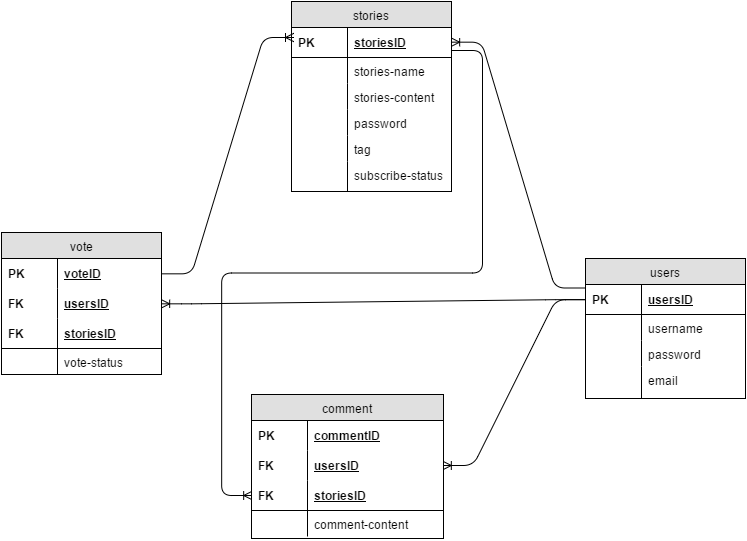

The diagram above was exported from draw.io. Its source (the exported page's mxGraphModel, read from the mxfile embedded in the PNG):
<mxGraphModel dx="1338" dy="625" grid="1" gridSize="10" guides="1" tooltips="1" connect="1" arrows="1" fold="1" page="1" pageScale="1" pageWidth="850" pageHeight="1100" background="#ffffff" math="0" shadow="0">
  <root>
    <mxCell id="0" />
    <mxCell id="1" parent="0" />
    <mxCell id="2" value="users" style="swimlane;html=1;fontStyle=0;childLayout=stackLayout;horizontal=1;startSize=26;fillColor=#e0e0e0;horizontalStack=0;resizeParent=1;resizeLast=0;collapsible=1;marginBottom=0;swimlaneFillColor=#ffffff;align=center;" vertex="1" parent="1">
      <mxGeometry x="630" y="288" width="160" height="140" as="geometry" />
    </mxCell>
    <mxCell id="5" value="usersID" style="shape=partialRectangle;top=0;left=0;right=0;bottom=1;html=1;align=left;verticalAlign=middle;fillColor=none;spacingLeft=60;spacingRight=4;whiteSpace=wrap;overflow=hidden;rotatable=0;points=[[0,0.5],[1,0.5]];portConstraint=eastwest;dropTarget=0;fontStyle=5;" vertex="1" parent="2">
      <mxGeometry y="26" width="160" height="30" as="geometry" />
    </mxCell>
    <mxCell id="6" value="PK" style="shape=partialRectangle;fontStyle=1;top=0;left=0;bottom=0;html=1;fillColor=none;align=left;verticalAlign=middle;spacingLeft=4;spacingRight=4;whiteSpace=wrap;overflow=hidden;rotatable=0;points=[];portConstraint=eastwest;part=1;" vertex="1" connectable="0" parent="5">
      <mxGeometry width="56" height="30" as="geometry" />
    </mxCell>
    <mxCell id="7" value="username" style="shape=partialRectangle;top=0;left=0;right=0;bottom=0;html=1;align=left;verticalAlign=top;fillColor=none;spacingLeft=60;spacingRight=4;whiteSpace=wrap;overflow=hidden;rotatable=0;points=[[0,0.5],[1,0.5]];portConstraint=eastwest;dropTarget=0;" vertex="1" parent="2">
      <mxGeometry y="56" width="160" height="26" as="geometry" />
    </mxCell>
    <mxCell id="8" value="" style="shape=partialRectangle;top=0;left=0;bottom=0;html=1;fillColor=none;align=left;verticalAlign=top;spacingLeft=4;spacingRight=4;whiteSpace=wrap;overflow=hidden;rotatable=0;points=[];portConstraint=eastwest;part=1;" vertex="1" connectable="0" parent="7">
      <mxGeometry width="56" height="26" as="geometry" />
    </mxCell>
    <mxCell id="28" value="password" style="shape=partialRectangle;top=0;left=0;right=0;bottom=0;html=1;align=left;verticalAlign=top;fillColor=none;spacingLeft=60;spacingRight=4;whiteSpace=wrap;overflow=hidden;rotatable=0;points=[[0,0.5],[1,0.5]];portConstraint=eastwest;dropTarget=0;" vertex="1" parent="2">
      <mxGeometry y="82" width="160" height="26" as="geometry" />
    </mxCell>
    <mxCell id="29" value="" style="shape=partialRectangle;top=0;left=0;bottom=0;html=1;fillColor=none;align=left;verticalAlign=top;spacingLeft=4;spacingRight=4;whiteSpace=wrap;overflow=hidden;rotatable=0;points=[];portConstraint=eastwest;part=1;" vertex="1" connectable="0" parent="28">
      <mxGeometry width="56" height="26" as="geometry" />
    </mxCell>
    <mxCell id="30" value="email" style="shape=partialRectangle;top=0;left=0;right=0;bottom=0;html=1;align=left;verticalAlign=top;fillColor=none;spacingLeft=60;spacingRight=4;whiteSpace=wrap;overflow=hidden;rotatable=0;points=[[0,0.5],[1,0.5]];portConstraint=eastwest;dropTarget=0;" vertex="1" parent="2">
      <mxGeometry y="108" width="160" height="32" as="geometry" />
    </mxCell>
    <mxCell id="31" value="" style="shape=partialRectangle;top=0;left=0;bottom=0;html=1;fillColor=none;align=left;verticalAlign=top;spacingLeft=4;spacingRight=4;whiteSpace=wrap;overflow=hidden;rotatable=0;points=[];portConstraint=eastwest;part=1;" vertex="1" connectable="0" parent="30">
      <mxGeometry width="56" height="32" as="geometry" />
    </mxCell>
    <mxCell id="9" value="stories" style="swimlane;html=1;fontStyle=0;childLayout=stackLayout;horizontal=1;startSize=26;fillColor=#e0e0e0;horizontalStack=0;resizeParent=1;resizeLast=0;collapsible=1;marginBottom=0;swimlaneFillColor=#ffffff;align=center;" vertex="1" parent="1">
      <mxGeometry x="336" y="31" width="160" height="190" as="geometry" />
    </mxCell>
    <mxCell id="12" value="storiesID" style="shape=partialRectangle;top=0;left=0;right=0;bottom=1;html=1;align=left;verticalAlign=middle;fillColor=none;spacingLeft=60;spacingRight=4;whiteSpace=wrap;overflow=hidden;rotatable=0;points=[[0,0.5],[1,0.5]];portConstraint=eastwest;dropTarget=0;fontStyle=5;" vertex="1" parent="9">
      <mxGeometry y="26" width="160" height="30" as="geometry" />
    </mxCell>
    <mxCell id="13" value="PK" style="shape=partialRectangle;fontStyle=1;top=0;left=0;bottom=0;html=1;fillColor=none;align=left;verticalAlign=middle;spacingLeft=4;spacingRight=4;whiteSpace=wrap;overflow=hidden;rotatable=0;points=[];portConstraint=eastwest;part=1;" vertex="1" connectable="0" parent="12">
      <mxGeometry width="56" height="30" as="geometry" />
    </mxCell>
    <mxCell id="14" value="stories-name" style="shape=partialRectangle;top=0;left=0;right=0;bottom=0;html=1;align=left;verticalAlign=top;fillColor=none;spacingLeft=60;spacingRight=4;whiteSpace=wrap;overflow=hidden;rotatable=0;points=[[0,0.5],[1,0.5]];portConstraint=eastwest;dropTarget=0;" vertex="1" parent="9">
      <mxGeometry y="56" width="160" height="26" as="geometry" />
    </mxCell>
    <mxCell id="15" value="" style="shape=partialRectangle;top=0;left=0;bottom=0;html=1;fillColor=none;align=left;verticalAlign=top;spacingLeft=4;spacingRight=4;whiteSpace=wrap;overflow=hidden;rotatable=0;points=[];portConstraint=eastwest;part=1;" vertex="1" connectable="0" parent="14">
      <mxGeometry width="56" height="26" as="geometry" />
    </mxCell>
    <mxCell id="38" value="stories-content" style="shape=partialRectangle;top=0;left=0;right=0;bottom=0;html=1;align=left;verticalAlign=top;fillColor=none;spacingLeft=60;spacingRight=4;whiteSpace=wrap;overflow=hidden;rotatable=0;points=[[0,0.5],[1,0.5]];portConstraint=eastwest;dropTarget=0;" vertex="1" parent="9">
      <mxGeometry y="82" width="160" height="26" as="geometry" />
    </mxCell>
    <mxCell id="39" value="" style="shape=partialRectangle;top=0;left=0;bottom=0;html=1;fillColor=none;align=left;verticalAlign=top;spacingLeft=4;spacingRight=4;whiteSpace=wrap;overflow=hidden;rotatable=0;points=[];portConstraint=eastwest;part=1;" vertex="1" connectable="0" parent="38">
      <mxGeometry width="56" height="26" as="geometry" />
    </mxCell>
    <mxCell id="32" value="password" style="shape=partialRectangle;top=0;left=0;right=0;bottom=0;html=1;align=left;verticalAlign=top;fillColor=none;spacingLeft=60;spacingRight=4;whiteSpace=wrap;overflow=hidden;rotatable=0;points=[[0,0.5],[1,0.5]];portConstraint=eastwest;dropTarget=0;" vertex="1" parent="9">
      <mxGeometry y="108" width="160" height="26" as="geometry" />
    </mxCell>
    <mxCell id="33" value="" style="shape=partialRectangle;top=0;left=0;bottom=0;html=1;fillColor=none;align=left;verticalAlign=top;spacingLeft=4;spacingRight=4;whiteSpace=wrap;overflow=hidden;rotatable=0;points=[];portConstraint=eastwest;part=1;" vertex="1" connectable="0" parent="32">
      <mxGeometry width="56" height="26" as="geometry" />
    </mxCell>
    <mxCell id="34" value="tag" style="shape=partialRectangle;top=0;left=0;right=0;bottom=0;html=1;align=left;verticalAlign=top;fillColor=none;spacingLeft=60;spacingRight=4;whiteSpace=wrap;overflow=hidden;rotatable=0;points=[[0,0.5],[1,0.5]];portConstraint=eastwest;dropTarget=0;" vertex="1" parent="9">
      <mxGeometry y="134" width="160" height="26" as="geometry" />
    </mxCell>
    <mxCell id="35" value="" style="shape=partialRectangle;top=0;left=0;bottom=0;html=1;fillColor=none;align=left;verticalAlign=top;spacingLeft=4;spacingRight=4;whiteSpace=wrap;overflow=hidden;rotatable=0;points=[];portConstraint=eastwest;part=1;" vertex="1" connectable="0" parent="34">
      <mxGeometry width="56" height="26" as="geometry" />
    </mxCell>
    <mxCell id="36" value="subscribe-status" style="shape=partialRectangle;top=0;left=0;right=0;bottom=0;html=1;align=left;verticalAlign=top;fillColor=none;spacingLeft=60;spacingRight=4;whiteSpace=wrap;overflow=hidden;rotatable=0;points=[[0,0.5],[1,0.5]];portConstraint=eastwest;dropTarget=0;" vertex="1" parent="9">
      <mxGeometry y="160" width="160" height="30" as="geometry" />
    </mxCell>
    <mxCell id="37" value="" style="shape=partialRectangle;top=0;left=0;bottom=0;html=1;fillColor=none;align=left;verticalAlign=top;spacingLeft=4;spacingRight=4;whiteSpace=wrap;overflow=hidden;rotatable=0;points=[];portConstraint=eastwest;part=1;" vertex="1" connectable="0" parent="36">
      <mxGeometry width="56" height="29.999999999999996" as="geometry" />
    </mxCell>
    <mxCell id="17" value="vote" style="swimlane;html=1;fontStyle=0;childLayout=stackLayout;horizontal=1;startSize=26;fillColor=#e0e0e0;horizontalStack=0;resizeParent=1;resizeLast=0;collapsible=1;marginBottom=0;swimlaneFillColor=#ffffff;align=center;" vertex="1" parent="1">
      <mxGeometry x="46" y="262" width="160" height="142" as="geometry" />
    </mxCell>
    <mxCell id="18" value="voteID" style="shape=partialRectangle;top=0;left=0;right=0;bottom=0;html=1;align=left;verticalAlign=middle;fillColor=none;spacingLeft=60;spacingRight=4;whiteSpace=wrap;overflow=hidden;rotatable=0;points=[[0,0.5],[1,0.5]];portConstraint=eastwest;dropTarget=0;fontStyle=5;" vertex="1" parent="17">
      <mxGeometry y="26" width="160" height="30" as="geometry" />
    </mxCell>
    <mxCell id="19" value="PK" style="shape=partialRectangle;fontStyle=1;top=0;left=0;bottom=0;html=1;fillColor=none;align=left;verticalAlign=middle;spacingLeft=4;spacingRight=4;whiteSpace=wrap;overflow=hidden;rotatable=0;points=[];portConstraint=eastwest;part=1;" vertex="1" connectable="0" parent="18">
      <mxGeometry width="56" height="30" as="geometry" />
    </mxCell>
    <mxCell id="24" value="usersID" style="shape=partialRectangle;top=0;left=0;right=0;bottom=0;html=1;align=left;verticalAlign=middle;fillColor=none;spacingLeft=60;spacingRight=4;whiteSpace=wrap;overflow=hidden;rotatable=0;points=[[0,0.5],[1,0.5]];portConstraint=eastwest;dropTarget=0;fontStyle=5;" vertex="1" parent="17">
      <mxGeometry y="56" width="160" height="30" as="geometry" />
    </mxCell>
    <mxCell id="25" value="FK" style="shape=partialRectangle;fontStyle=1;top=0;left=0;bottom=0;html=1;fillColor=none;align=left;verticalAlign=middle;spacingLeft=4;spacingRight=4;whiteSpace=wrap;overflow=hidden;rotatable=0;points=[];portConstraint=eastwest;part=1;" vertex="1" connectable="0" parent="24">
      <mxGeometry width="56" height="30" as="geometry" />
    </mxCell>
    <mxCell id="20" value="storiesID" style="shape=partialRectangle;top=0;left=0;right=0;bottom=1;html=1;align=left;verticalAlign=middle;fillColor=none;spacingLeft=60;spacingRight=4;whiteSpace=wrap;overflow=hidden;rotatable=0;points=[[0,0.5],[1,0.5]];portConstraint=eastwest;dropTarget=0;fontStyle=5;" vertex="1" parent="17">
      <mxGeometry y="86" width="160" height="30" as="geometry" />
    </mxCell>
    <mxCell id="21" value="FK" style="shape=partialRectangle;fontStyle=1;top=0;left=0;bottom=0;html=1;fillColor=none;align=left;verticalAlign=middle;spacingLeft=4;spacingRight=4;whiteSpace=wrap;overflow=hidden;rotatable=0;points=[];portConstraint=eastwest;part=1;" vertex="1" connectable="0" parent="20">
      <mxGeometry width="56" height="30" as="geometry" />
    </mxCell>
    <mxCell id="22" value="vote-status" style="shape=partialRectangle;top=0;left=0;right=0;bottom=0;html=1;align=left;verticalAlign=top;fillColor=none;spacingLeft=60;spacingRight=4;whiteSpace=wrap;overflow=hidden;rotatable=0;points=[[0,0.5],[1,0.5]];portConstraint=eastwest;dropTarget=0;" vertex="1" parent="17">
      <mxGeometry y="116" width="160" height="26" as="geometry" />
    </mxCell>
    <mxCell id="23" value="" style="shape=partialRectangle;top=0;left=0;bottom=0;html=1;fillColor=none;align=left;verticalAlign=top;spacingLeft=4;spacingRight=4;whiteSpace=wrap;overflow=hidden;rotatable=0;points=[];portConstraint=eastwest;part=1;" vertex="1" connectable="0" parent="22">
      <mxGeometry width="56" height="26" as="geometry" />
    </mxCell>
    <mxCell id="40" value="comment" style="swimlane;html=1;fontStyle=0;childLayout=stackLayout;horizontal=1;startSize=26;fillColor=#e0e0e0;horizontalStack=0;resizeParent=1;resizeLast=0;collapsible=1;marginBottom=0;swimlaneFillColor=#ffffff;align=center;" vertex="1" parent="1">
      <mxGeometry x="296" y="424" width="192" height="144" as="geometry" />
    </mxCell>
    <mxCell id="41" value="commentID" style="shape=partialRectangle;top=0;left=0;right=0;bottom=0;html=1;align=left;verticalAlign=middle;fillColor=none;spacingLeft=60;spacingRight=4;whiteSpace=wrap;overflow=hidden;rotatable=0;points=[[0,0.5],[1,0.5]];portConstraint=eastwest;dropTarget=0;fontStyle=5;" vertex="1" parent="40">
      <mxGeometry y="26" width="192" height="30" as="geometry" />
    </mxCell>
    <mxCell id="42" value="PK" style="shape=partialRectangle;fontStyle=1;top=0;left=0;bottom=0;html=1;fillColor=none;align=left;verticalAlign=middle;spacingLeft=4;spacingRight=4;whiteSpace=wrap;overflow=hidden;rotatable=0;points=[];portConstraint=eastwest;part=1;" vertex="1" connectable="0" parent="41">
      <mxGeometry width="56" height="30" as="geometry" />
    </mxCell>
    <mxCell id="47" value="usersID" style="shape=partialRectangle;top=0;left=0;right=0;bottom=0;html=1;align=left;verticalAlign=middle;fillColor=none;spacingLeft=60;spacingRight=4;whiteSpace=wrap;overflow=hidden;rotatable=0;points=[[0,0.5],[1,0.5]];portConstraint=eastwest;dropTarget=0;fontStyle=5;" vertex="1" parent="40">
      <mxGeometry y="56" width="192" height="30" as="geometry" />
    </mxCell>
    <mxCell id="48" value="FK" style="shape=partialRectangle;fontStyle=1;top=0;left=0;bottom=0;html=1;fillColor=none;align=left;verticalAlign=middle;spacingLeft=4;spacingRight=4;whiteSpace=wrap;overflow=hidden;rotatable=0;points=[];portConstraint=eastwest;part=1;" vertex="1" connectable="0" parent="47">
      <mxGeometry width="56" height="30" as="geometry" />
    </mxCell>
    <mxCell id="43" value="storiesID" style="shape=partialRectangle;top=0;left=0;right=0;bottom=1;html=1;align=left;verticalAlign=middle;fillColor=none;spacingLeft=60;spacingRight=4;whiteSpace=wrap;overflow=hidden;rotatable=0;points=[[0,0.5],[1,0.5]];portConstraint=eastwest;dropTarget=0;fontStyle=5;" vertex="1" parent="40">
      <mxGeometry y="86" width="192" height="30" as="geometry" />
    </mxCell>
    <mxCell id="44" value="FK" style="shape=partialRectangle;fontStyle=1;top=0;left=0;bottom=0;html=1;fillColor=none;align=left;verticalAlign=middle;spacingLeft=4;spacingRight=4;whiteSpace=wrap;overflow=hidden;rotatable=0;points=[];portConstraint=eastwest;part=1;" vertex="1" connectable="0" parent="43">
      <mxGeometry width="56" height="30" as="geometry" />
    </mxCell>
    <mxCell id="45" value="comment-content" style="shape=partialRectangle;top=0;left=0;right=0;bottom=0;html=1;align=left;verticalAlign=top;fillColor=none;spacingLeft=60;spacingRight=4;whiteSpace=wrap;overflow=hidden;rotatable=0;points=[[0,0.5],[1,0.5]];portConstraint=eastwest;dropTarget=0;" vertex="1" parent="40">
      <mxGeometry y="116" width="192" height="26" as="geometry" />
    </mxCell>
    <mxCell id="46" value="" style="shape=partialRectangle;top=0;left=0;bottom=0;html=1;fillColor=none;align=left;verticalAlign=top;spacingLeft=4;spacingRight=4;whiteSpace=wrap;overflow=hidden;rotatable=0;points=[];portConstraint=eastwest;part=1;" vertex="1" connectable="0" parent="45">
      <mxGeometry width="56" height="26" as="geometry" />
    </mxCell>
    <mxCell id="49" value="" style="edgeStyle=entityRelationEdgeStyle;html=1;endArrow=none;exitX=1;exitY=0.5;endFill=0;startArrow=ERoneToMany;startFill=0;entryX=0;entryY=0.5;" edge="1" parent="1" source="47" target="5">
      <mxGeometry width="100" height="100" relative="1" as="geometry">
        <mxPoint x="10" y="290" as="sourcePoint" />
        <mxPoint x="370" y="280" as="targetPoint" />
      </mxGeometry>
    </mxCell>
    <mxCell id="51" value="" style="edgeStyle=entityRelationEdgeStyle;html=1;endArrow=none;exitX=1;exitY=0.5;endFill=0;startArrow=ERoneToMany;startFill=0;entryX=-0.003;entryY=0.122;entryPerimeter=0;" edge="1" parent="1" source="12" target="5">
      <mxGeometry width="100" height="100" relative="1" as="geometry">
        <mxPoint x="540" y="280" as="sourcePoint" />
        <mxPoint x="540" y="290" as="targetPoint" />
      </mxGeometry>
    </mxCell>
    <mxCell id="54" value="" style="edgeStyle=entityRelationEdgeStyle;html=1;endArrow=none;entryX=0;entryY=0.5;exitX=1;exitY=0.5;endFill=0;startArrow=ERoneToMany;startFill=0;" edge="1" parent="1" source="24" target="5">
      <mxGeometry width="100" height="100" relative="1" as="geometry">
        <mxPoint x="50" y="230" as="sourcePoint" />
        <mxPoint x="150" y="130" as="targetPoint" />
      </mxGeometry>
    </mxCell>
    <mxCell id="55" value="" style="edgeStyle=entityRelationEdgeStyle;html=1;endArrow=ERoneToMany;exitX=1;exitY=0.5;" edge="1" parent="1" source="18">
      <mxGeometry x="188.33333333333348" y="67" width="100" height="100" as="geometry">
        <mxPoint x="188.33333333333348" y="77" as="sourcePoint" />
        <mxPoint x="338" y="67" as="targetPoint" />
      </mxGeometry>
    </mxCell>
    <mxCell id="56" value="" style="edgeStyle=entityRelationEdgeStyle;html=1;endArrow=ERoneToMany;entryX=0;entryY=0.5;exitX=1.006;exitY=0.767;exitPerimeter=0;" edge="1" parent="1" source="12" target="43">
      <mxGeometry x="540.3333333333335" y="330" width="100" height="100" as="geometry">
        <mxPoint x="90" y="130" as="sourcePoint" />
        <mxPoint x="690" y="330" as="targetPoint" />
      </mxGeometry>
    </mxCell>
  </root>
</mxGraphModel>